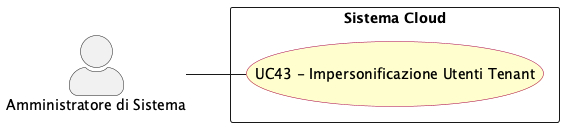

The diagram above was rendered by PlantUML. Its source (embedded in the PNG):
@startuml impersonificazione_utente_tenant
left to right direction
skinparam actorStyle awesome
skinparam usecase {
  BackgroundColor #FEFECE
  BorderColor #A80036
}

actor "Amministratore di Sistema" as sys_adm

rectangle "Sistema Cloud" {
  usecase "UC43 - Impersonificazione Utenti Tenant" as UC43
}

sys_adm -- UC43


@enduml